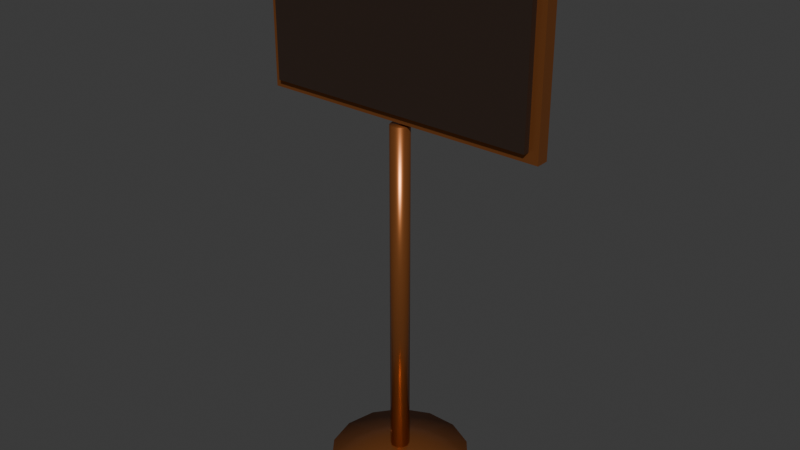# Source: standard_sign.blend  (saved by Blender 5.2.45; exported with 4.5.12 LTS)
import bpy
from mathutils import Matrix  # noqa: F401  (used for matrix-valued properties, if any)

bpy.ops.wm.read_factory_settings(use_empty=True)
scene = bpy.context.scene
scene.name = 'Scene'

# ---- collections
col_collection = bpy.data.collections.new('Collection'); scene.collection.children.link(col_collection)

# ---- materials (node trees are filled in below, after node groups)
mat_resort_metal = bpy.data.materials.new('resort_metal')
mat_resort_metal.diffuse_color = (0.4342, 0.147, 0.04231, 1.0)
mat_resort_sign = bpy.data.materials.new('resort_sign')
mat_resort_sign.diffuse_color = (0.02416, 0.01229, 0.006995, 1.0)

# ---- material node trees
mat_resort_metal.use_nodes = True; mat_resort_metal.node_tree.nodes.clear()
_N = mat_resort_metal.node_tree.nodes; _L = mat_resort_metal.node_tree.links
n0 = _N.new('ShaderNodeBsdfPrincipled'); n0.name = 'Principled BSDF'; n0.location = (-200, 100)
n0.inputs[0].default_value = (0.4342, 0.147, 0.04231, 1.0)
n0.inputs[1].default_value = 0.75
n0.inputs[2].default_value = 0.3
n0.inputs[10].default_value = 0.005
n1 = _N.new('ShaderNodeOutputMaterial'); n1.name = 'Material Output'; n1.location = (200, 100)
_L.new(n0.outputs[0], n1.inputs[0])
n1.is_active_output = True
mat_resort_sign.use_nodes = True; mat_resort_sign.node_tree.nodes.clear()
_N = mat_resort_sign.node_tree.nodes; _L = mat_resort_sign.node_tree.links
n0 = _N.new('ShaderNodeBsdfPrincipled'); n0.name = 'Principled BSDF'; n0.location = (-200, 100)
n0.inputs[0].default_value = (0.02416, 0.01229, 0.006995, 1.0)
n0.inputs[2].default_value = 0.6
n0.inputs[10].default_value = 0.005
n1 = _N.new('ShaderNodeOutputMaterial'); n1.name = 'Material Output'; n1.location = (200, 100)
_L.new(n0.outputs[0], n1.inputs[0])
n1.is_active_output = True

# ---- world
world_world = bpy.data.worlds.new('World'); scene.world = world_world
world_world.use_nodes = True; world_world.node_tree.nodes.clear()
_N = world_world.node_tree.nodes; _L = world_world.node_tree.links
n0 = _N.new('ShaderNodeOutputWorld'); n0.name = 'World Output'; n0.location = (200, 100)
n1 = _N.new('ShaderNodeBackground'); n1.name = 'Background'; n1.location = (-200, 100)
n1.inputs[0].default_value = (0.05088, 0.05088, 0.05088, 1.0)
_L.new(n1.outputs[0], n0.inputs[0])
n0.is_active_output = True
world_world.color = (0.05088, 0.05088, 0.05088)
world_world.sun_shadow_jitter_overblur = 0.0

# ---- meshes
me_standard_sign_metal = bpy.data.meshes.new('standard_sign metal')
me_standard_sign_metal.from_pydata([(0.0, 0.0, 0.0), (0.22, 0.0, 0.0), (0.1982, -0.09545, 7.207e-09), (0.1372, -0.172, 1.299e-08), (0.04895, -0.2145, 1.619e-08), (-0.04895, -0.2145, 1.619e-08), (-0.1372, -0.172, 1.299e-08), (-0.1982, -0.09545, 7.207e-09), (-0.22, -2.694e-17, 2.034e-24), (-0.1982, 0.09545, -7.207e-09), (-0.1372, 0.172, -1.299e-08), (-0.04895, 0.2145, -1.619e-08), (0.04895, 0.2145, -1.619e-08), (0.1372, 0.172, -1.299e-08), (0.1982, 0.09545, -7.207e-09), (0.22, 2.265e-09, 0.03), (0.1982, -0.09545, 0.03), (0.1372, -0.172, 0.03), (0.04895, -0.2145, 0.03), (-0.04895, -0.2145, 0.03), (-0.1372, -0.172, 0.03), (-0.1982, -0.09545, 0.03), (-0.22, 2.265e-09, 0.03), (-0.1982, 0.09545, 0.03), (-0.1372, 0.172, 0.03), (-0.04895, 0.2145, 0.03), (0.04895, 0.2145, 0.03), (0.1372, 0.172, 0.03), (0.1982, 0.09545, 0.03), (0.05, 4.53e-09, 0.06), (0.04505, -0.02169, 0.06), (0.03117, -0.03909, 0.06), (0.01113, -0.04875, 0.06), (-0.01113, -0.04875, 0.06), (-0.03117, -0.03909, 0.06), (-0.04505, -0.02169, 0.06), (-0.05, 4.53e-09, 0.06), (-0.04505, 0.02169, 0.06), (-0.03117, 0.03909, 0.06), (-0.01113, 0.04875, 0.06), (0.01113, 0.04875, 0.06), (0.03117, 0.03909, 0.06), (0.04505, 0.02169, 0.06), (0.0, 5.285e-09, 0.07), (0.03, 3.775e-09, 0.05), (0.02427, -0.01763, 0.05), (0.009271, -0.02853, 0.05), (-0.009271, -0.02853, 0.05), (-0.02427, -0.01763, 0.05), (-0.03, 3.775e-09, 0.05), (-0.02427, 0.01763, 0.05), (-0.009271, 0.02853, 0.05), (0.009271, 0.02853, 0.05), (0.02427, 0.01763, 0.05), (0.03, 8.682e-08, 1.15), (0.02427, -0.01763, 1.15), (0.009271, -0.02853, 1.15), (-0.009271, -0.02853, 1.15), (-0.02427, -0.01763, 1.15), (-0.03, 8.682e-08, 1.15), (-0.02427, 0.01763, 1.15), (-0.009271, 0.02853, 1.15), (0.009271, 0.02853, 1.15), (0.02427, 0.01763, 1.15), (-0.46, 0.025, 1.16), (0.46, 0.025, 1.16), (0.46, 0.025, 1.68), (-0.46, 0.025, 1.68), (-0.46, -0.015, 1.16), (0.46, -0.015, 1.16), (0.46, -0.015, 1.68), (-0.46, -0.015, 1.68)], [], [(0, 1, 2), (0, 2, 3), (0, 3, 4), (0, 4, 5), (0, 5, 6), (0, 6, 7), (0, 7, 8), (0, 8, 9), (0, 9, 10), (0, 10, 11), (0, 11, 12), (0, 12, 13), (0, 13, 14), (0, 14, 1), (1, 15, 16, 2), (2, 16, 17, 3), (3, 17, 18, 4), (4, 18, 19, 5), (5, 19, 20, 6), (6, 20, 21, 7), (7, 21, 22, 8), (8, 22, 23, 9), (9, 23, 24, 10), (10, 24, 25, 11), (11, 25, 26, 12), (12, 26, 27, 13), (13, 27, 28, 14), (14, 28, 15, 1), (15, 29, 30, 16), (16, 30, 31, 17), (17, 31, 32, 18), (18, 32, 33, 19), (19, 33, 34, 20), (20, 34, 35, 21), (21, 35, 36, 22), (22, 36, 37, 23), (23, 37, 38, 24), (24, 38, 39, 25), (25, 39, 40, 26), (26, 40, 41, 27), (27, 41, 42, 28), (28, 42, 29, 15), (29, 43, 30), (30, 43, 31), (31, 43, 32), (32, 43, 33), (33, 43, 34), (34, 43, 35), (35, 43, 36), (36, 43, 37), (37, 43, 38), (38, 43, 39), (39, 43, 40), (40, 43, 41), (41, 43, 42), (42, 43, 29), (44, 54, 55, 45), (45, 55, 56, 46), (46, 56, 57, 47), (47, 57, 58, 48), (48, 58, 59, 49), (49, 59, 60, 50), (50, 60, 61, 51), (51, 61, 62, 52), (52, 62, 63, 53), (53, 63, 54, 44), (53, 44, 45, 46, 47, 48, 49, 50, 51, 52), (54, 63, 62, 61, 60, 59, 58, 57, 56, 55), (64, 67, 66, 65), (68, 69, 70, 71), (64, 65, 69, 68), (66, 67, 71, 70), (65, 66, 70, 69), (64, 68, 71, 67)])
me_standard_sign_metal.polygons.foreach_set('use_smooth', [1, 1, 1, 1, 1, 1, 1, 1, 1, 1, 1, 1, 1, 1, 1, 1, 1, 1, 1, 1, 1, 1, 1, 1, 1, 1, 1, 1, 1, 1, 1, 1, 1, 1, 1, 1, 1, 1, 1, 1, 1, 1, 1, 1, 1, 1, 1, 1, 1, 1, 1, 1, 1, 1, 1, 1, 1, 1, 1, 1, 1, 1, 1, 1, 1, 1, 1, 1, 0, 0, 0, 0, 0, 0])
me_standard_sign_metal.materials.append(mat_resort_metal)
me_standard_sign_metal.update()
me_standard_sign_sign = bpy.data.meshes.new('standard_sign sign')
me_standard_sign_sign.from_pydata([(-0.43, -0.015, 1.19), (0.43, -0.015, 1.19), (0.43, -0.015, 1.65), (-0.43, -0.015, 1.65), (-0.43, -0.035, 1.19), (0.43, -0.035, 1.19), (0.43, -0.035, 1.65), (-0.43, -0.035, 1.65)], [], [(0, 3, 2, 1), (4, 5, 6, 7), (0, 1, 5, 4), (2, 3, 7, 6), (1, 2, 6, 5), (0, 4, 7, 3)])
me_standard_sign_sign.materials.append(mat_resort_sign)
me_standard_sign_sign.update()

# ---- objects
ob_standard_sign_metal = bpy.data.objects.new('standard_sign metal', me_standard_sign_metal)
ob_standard_sign_sign = bpy.data.objects.new('standard_sign sign', me_standard_sign_sign)

# ---- transforms, parenting, visibility, modifiers, constraints
ob_standard_sign_metal.location = (0.0, 0.0, 0.0)
ob_standard_sign_sign.location = (0.0, 0.0, 0.0)

# ---- collection membership
scene.collection.objects.link(ob_standard_sign_metal)
scene.collection.objects.link(ob_standard_sign_sign)

# ---- scene / render settings (as saved in the file)
scene.frame_start = 1; scene.frame_end = 250; scene.frame_set(1)
scene.render.engine = 'BLENDER_EEVEE_NEXT'
scene.render.bake_bias = 0.0
scene.render.bake_samples = 0
scene.render.compositor_device = 'GPU'
scene.eevee.use_volume_custom_range = False
scene.eevee.fast_gi_thickness_near = 0.1
scene.eevee.fast_gi_thickness_far = 0.0
scene.eevee.ray_tracing_options.screen_trace_thickness = 0.1
bpy.context.view_layer.update()

# ---- added for rendering (the .blend has no active camera and no usable light): camera, sun
cam_auto = bpy.data.cameras.new('AutoCamera')
cam_auto.lens = 50.0
cam_auto.sensor_width = 36.0
cam_auto.clip_end = 1000.0
ob_auto_camera = bpy.data.objects.new('AutoCamera', cam_auto)
scene.collection.objects.link(ob_auto_camera)
ob_auto_camera.location = (1.81608, -2.1793, 2.29287)
ob_auto_camera.rotation_euler = (1.09748, -7.21219e-08, 0.694738)
scene.camera = ob_auto_camera
light_auto_sun = bpy.data.lights.new('AutoSun', 'SUN')
light_auto_sun.energy = 3.0
light_auto_sun.angle = 0.0523599
ob_auto_sun = bpy.data.objects.new('AutoSun', light_auto_sun)
scene.collection.objects.link(ob_auto_sun)
ob_auto_sun.rotation_euler = (0.872665, 0.174533, 0.523599)
bpy.context.view_layer.update()
